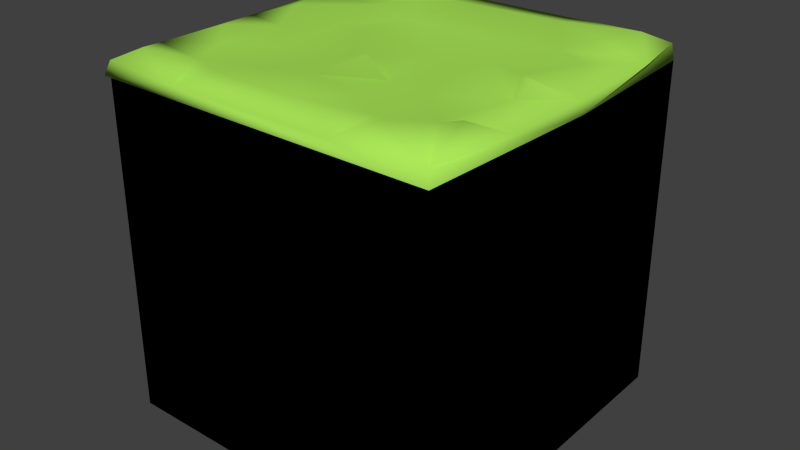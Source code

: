 # Source: GrassCube.blend  (saved by Blender 2.74.0; exported with 4.5.12 LTS)
import bpy
from mathutils import Matrix  # noqa: F401  (used for matrix-valued properties, if any)

bpy.ops.wm.read_factory_settings(use_empty=True)
scene = bpy.context.scene
scene.name = 'Scene'

# ---- collections
col_collection_1 = bpy.data.collections.new('Collection 1'); scene.collection.children.link(col_collection_1)

# ---- materials (node trees are filled in below, after node groups)
mat_bottom = bpy.data.materials.new('Bottom')
mat_bottom.alpha_threshold = 0.0
mat_bottom.use_transparent_shadow = False
mat_bottom.diffuse_color = (0.0, 0.0, 0.0, 1.0)
mat_bottom.roughness = 0.5
mat_grass = bpy.data.materials.new('Grass')
mat_grass.alpha_threshold = 0.0
mat_grass.use_transparent_shadow = False
mat_grass.diffuse_color = (0.4113, 0.8, 0.0995, 1.0)
mat_grass.roughness = 0.5
mat_grass2 = bpy.data.materials.new('Grass2')
mat_grass2.alpha_threshold = 0.0
mat_grass2.use_transparent_shadow = False
mat_grass2.diffuse_color = (0.03235, 0.07324, 0.007176, 1.0)
mat_grass2.roughness = 0.5

# ---- material node trees

# ---- world
world_world = bpy.data.worlds.new('World'); scene.world = world_world
world_world.color = (0.05088, 0.05088, 0.05088)
world_world.use_sun_shadow = False
world_world.sun_shadow_jitter_overblur = 0.0
world_world.cycles.sampling_method = 'MANUAL'
world_world.cycles.sample_map_resolution = 256

# ---- meshes
me_cube_001 = bpy.data.meshes.new('Cube.001')
me_cube_001.from_pydata([(-1.0, -1.0, 0.003535), (-0.9751, -0.9751, 1.977), (-1.0, 1.0, 0.003535), (-0.9671, 0.9671, 1.969), (1.0, -1.0, 0.003535), (0.9751, -0.9751, 1.977), (1.0, 1.0, 0.003535), (0.9671, 0.9671, 1.969), (-1.705e-11, 1.003, 1.96), (0.0, 1.0, 0.003535), (0.0, -1.001, 1.983), (0.0, -1.0, 0.003535), (-0.5, 1.0, 0.003535), (-0.5001, -1.001, 1.991), (-0.4994, 1.0, 1.977), (-0.5, -1.0, 0.003535), (0.4994, 1.0, 1.977), (0.5, -1.0, 0.003535), (0.5, 1.0, 0.003535), (0.5001, -1.001, 1.991), (-1.001, 8.774e-07, 1.996), (-1.0, 0.0, 0.003535), (1.001, 8.774e-07, 1.996), (1.0, 0.0, 0.003535), (0.0, 0.0, 0.003535), (-0.5, 0.0, 0.003535), (0.5, 0.0, 0.003535), (-1.0, 0.4998, 1.993), (1.0, 0.5, 0.003535), (-1.0, 0.5, 0.003535), (1.0, 0.4998, 1.993), (0.0, 0.5, 0.003535), (-0.5, 0.5, 0.003535), (0.5, 0.5, 0.003535), (-1.0, -0.5, 0.003535), (1.0, -0.4999, 1.994), (0.0, -0.5, 0.003535), (-0.5, -0.5, 0.003535), (0.5, -0.5, 0.003535), (-1.0, -0.4999, 1.994), (1.0, -0.5, 0.003535), (-1.0, -1.0, 1.004), (-1.0, 1.0, 1.004), (1.0, 1.0, 1.004), (1.0, -1.0, 1.004), (0.0, -1.0, 1.004), (0.0, 1.0, 1.004), (-0.5, 1.0, 1.004), (-0.5, -1.0, 1.004), (0.5, -1.0, 1.004), (0.5, 1.0, 1.004), (1.0, 0.0, 1.004), (-1.0, 0.0, 1.004), (1.0, 0.5, 1.004), (-1.0, 0.5, 1.004), (-1.0, -0.5, 1.004), (1.0, -0.5, 1.004), (-1.0, -1.0, 1.504), (-1.0, 1.0, 1.504), (1.0, 1.0, 1.504), (1.0, -1.0, 1.504), (0.0, -1.0, 1.504), (0.0, 1.0, 1.504), (-0.5, 1.0, 1.504), (-0.5, -1.0, 1.504), (0.5, -1.0, 1.504), (0.5, 1.0, 1.504), (1.0, 0.0, 1.504), (-1.0, 0.0, 1.504), (1.0, 0.5, 1.504), (-1.0, 0.5, 1.504), (-1.0, -0.5, 1.504), (1.0, -0.5, 1.504), (-1.0, 1.0, 0.5035), (1.0, 1.0, 0.5035), (1.0, -1.0, 0.5035), (0.0, -1.0, 0.5035), (0.0, 1.0, 0.5035), (-0.5, 1.0, 0.5035), (-0.5, -1.0, 0.5035), (0.5, -1.0, 0.5035), (0.5, 1.0, 0.5035), (1.0, 0.0, 0.5035), (-1.0, 0.0, 0.5035), (1.0, 0.5, 0.5035), (-1.0, 0.5, 0.5035), (-1.0, -0.5, 0.5035), (1.0, -0.5, 0.5035), (-1.0, -1.0, 0.5035), (-0.9924, 0.5059, 2.087), (-0.9736, 0.9709, 2.085), (0.4992, 0.986, 2.094), (0.9623, 0.96, 2.101), (0.9932, -0.5056, 2.082), (0.9655, -0.9653, 2.084), (-0.4988, -0.9915, 2.098), (-0.9603, -0.9606, 2.105), (-0.5126, 0.9857, 2.097), (-0.007918, 0.9777, 2.104), (0.5087, -0.9914, 2.098), (0.006076, -0.9829, 2.107), (-2.549e-05, -0.5002, 2.096), (-0.5, -0.5002, 2.103), (0.5, -0.5002, 2.104), (-0.9931, -0.4996, 2.085), (-0.9937, 0.002523, 2.084), (0.9925, 0.4994, 2.085), (0.9937, -0.002497, 2.082), (-2.862e-05, 0.5006, 2.116), (-3.237e-05, 5.133e-05, 2.113), (-0.5001, 0.5002, 2.101), (-0.5, 1.812e-05, 2.097), (0.5002, 0.5002, 2.097), (0.5001, 2.318e-05, 2.097), (-1.011, -1.011, 2.005), (-0.9963, 0.9963, 2.006), (1.011, -1.011, 2.005), (0.9963, 0.9963, 2.006), (1e-07, 1.035, 2.009), (-7.039e-08, -1.036, 2.005), (-0.5181, -1.037, 2.003), (-0.5162, 1.034, 2.006), (0.5162, 1.034, 2.006), (0.5181, -1.037, 2.003), (-1.037, 2.88e-06, 2.003), (1.037, 2.879e-06, 2.003), (-1.036, 0.5179, 2.003), (1.036, 0.5179, 2.003), (1.037, -0.5183, 2.003), (-1.037, -0.5183, 2.003), (-1.037, 0.5174, 2.077), (-0.9842, 0.9832, 2.076), (0.5165, 1.037, 2.078), (0.9839, 0.9828, 2.077), (1.038, -0.5187, 2.076), (0.9896, -0.99, 2.075), (-0.5181, -1.037, 2.076), (-0.9897, -0.9899, 2.075), (-0.5168, 1.037, 2.078), (-3.97e-05, 1.041, 2.079), (0.5181, -1.037, 2.076), (5.269e-06, -1.038, 2.075), (-1.038, -0.5186, 2.076), (-1.038, 1.26e-05, 2.077), (1.037, 0.5174, 2.077), (1.038, 9.073e-06, 2.077), (-0.2644, 1.052, 2.088), (0.78, 1.042, 2.087), (-0.7832, -1.045, 2.087), (1.067, 0.2682, 2.083), (0.2639, -1.056, 2.086), (-1.053, 0.7876, 2.084), (1.058, -0.7941, 2.083), (-1.065, -0.268, 2.082), (0.2633, 1.051, 2.091), (1.055, 0.7891, 2.091), (-1.057, -0.7933, 2.089), (-0.2634, -1.056, 2.091), (1.065, -0.2681, 2.088), (0.7838, -1.046, 2.089), (-0.7815, 1.043, 2.089), (-1.067, 0.2682, 2.088), (-0.9499, 0.7322, 2.107), (0.7685, 0.9347, 2.114), (0.967, -0.739, 2.095), (-0.7664, -0.9469, 2.12), (-0.2272, 0.9275, 2.117), (0.2274, -0.9324, 2.128), (-0.0003028, -0.7524, 2.12), (-0.2731, -0.9338, 2.119), (-0.7282, 0.9348, 2.111), (-0.5002, -0.751, 2.106), (0.2744, 0.9286, 2.111), (0.7334, -0.9488, 2.107), (0.5005, -0.7512, 2.105), (-0.9614, -0.2629, 2.102), (0.9577, 0.2644, 2.098), (-2.809e-05, 0.2501, 2.115), (-0.5, 0.25, 2.101), (0.5, 0.2501, 2.1), (0.75, 0.0001063, 2.105), (-0.25, 3.41e-05, 2.1), (0.25, 3.519e-05, 2.107), (-0.7501, -1.977e-05, 2.109), (-0.9552, 0.2349, 2.105), (0.9511, 0.7641, 2.106), (0.0001388, 0.7523, 2.119), (-0.5007, 0.7514, 2.11), (0.5005, 0.7512, 2.105), (0.7498, 0.5004, 2.104), (-0.2499, 0.5001, 2.113), (0.2502, 0.5001, 2.11), (-0.7496, 0.5003, 2.109), (0.9636, -0.2379, 2.094), (-2.459e-05, -0.25, 2.097), (-0.5, -0.25, 2.102), (0.5, -0.25, 2.099), (-0.9649, -0.7621, 2.103), (-0.75, -0.5002, 2.111), (0.25, -0.5002, 2.098), (-0.25, -0.5002, 2.097), (0.7499, -0.5001, 2.104), (0.7491, -0.7495, 2.103), (-0.2516, -0.7478, 2.109), (0.2486, -0.7484, 2.114), (-0.75, -0.7504, 2.106), (-0.7459, 0.2485, 2.111), (0.25, 0.2501, 2.112), (-0.25, 0.25, 2.102), (0.7463, 0.2515, 2.106), (-0.7481, -0.2507, 2.106), (0.25, -0.25, 2.096), (-0.25, -0.25, 2.094), (0.7481, -0.2493, 2.1), (0.748, 0.7512, 2.115), (-0.2487, 0.748, 2.118), (0.2516, 0.7478, 2.11), (-0.7457, 0.7478, 2.116), (-0.8719, -0.8719, 2.171), (0.1217, -0.8695, 2.154), (-0.3773, -0.8707, 2.157), (0.6255, -0.8729, 2.181), (0.125, 0.1251, 2.136), (-0.375, 0.1251, 2.142), (0.6251, 0.1251, 2.138), (-0.8699, 0.1233, 2.162), (0.1252, 0.626, 2.134), (-0.375, 0.6261, 2.186), (0.6258, 0.6262, 2.131), (-0.8713, 0.6244, 2.147), (0.125, -0.3749, 2.198), (-0.375, -0.3749, 2.15), (0.625, -0.375, 2.144), (-0.8706, -0.3765, 2.166), (0.871, -0.1235, 2.173), (0.8698, 0.3769, 2.168), (0.872, -0.6244, 2.174), (0.8699, 0.8727, 2.178), (-0.6261, 0.8731, 2.138), (-0.6253, -0.6258, 2.141), (-0.6252, 0.375, 2.132), (-0.6251, -0.125, 2.137), (-0.1221, 0.87, 2.136), (-0.1252, -0.6263, 2.14), (-0.1251, 0.3752, 2.124), (-0.1251, -0.1249, 2.127), (0.3752, -0.1249, 2.152), (0.3752, 0.3751, 2.165), (0.3751, -0.626, 2.157), (0.3775, 0.8702, 2.141)], [], [(85, 73, 2, 29), (81, 74, 6, 18), (87, 75, 4, 40), (79, 88, 0, 15), (33, 18, 6, 28), (35, 22, 125, 128), (32, 12, 9, 31), (80, 76, 11, 17), (78, 77, 9, 12), (73, 78, 12, 2), (29, 2, 12, 32), (10, 19, 123, 119), (76, 79, 15, 11), (75, 80, 17, 4), (31, 9, 18, 33), (77, 81, 18, 9), (36, 24, 26, 38), (30, 7, 117, 127), (19, 5, 116, 123), (34, 21, 25, 37), (37, 25, 24, 36), (5, 35, 128, 116), (38, 26, 23, 40), (84, 82, 23, 28), (86, 83, 21, 34), (74, 84, 28, 6), (24, 31, 33, 26), (13, 10, 119, 120), (21, 29, 32, 25), (25, 32, 31, 24), (20, 39, 129, 124), (26, 33, 28, 23), (83, 85, 29, 21), (88, 86, 34, 0), (17, 38, 40, 4), (15, 37, 36, 11), (0, 34, 37, 15), (22, 30, 127, 125), (11, 36, 38, 17), (82, 87, 40, 23), (67, 72, 56, 51), (57, 71, 55, 41), (68, 70, 54, 52), (59, 69, 53, 43), (71, 68, 52, 55), (69, 67, 51, 53), (62, 66, 50, 46), (60, 65, 49, 44), (61, 64, 48, 45), (58, 63, 47, 42), (63, 62, 46, 47), (65, 61, 45, 49), (64, 57, 41, 48), (72, 60, 44, 56), (66, 59, 43, 50), (70, 58, 42, 54), (27, 3, 58, 70), (16, 7, 59, 66), (35, 5, 60, 72), (13, 1, 57, 64), (19, 10, 61, 65), (14, 8, 62, 63), (3, 14, 63, 58), (10, 13, 64, 61), (5, 19, 65, 60), (8, 16, 66, 62), (30, 22, 67, 69), (39, 20, 68, 71), (7, 30, 69, 59), (20, 27, 70, 68), (1, 39, 71, 57), (22, 35, 72, 67), (51, 56, 87, 82), (41, 55, 86, 88), (52, 54, 85, 83), (43, 53, 84, 74), (55, 52, 83, 86), (53, 51, 82, 84), (46, 50, 81, 77), (44, 49, 80, 75), (45, 48, 79, 76), (42, 47, 78, 73), (47, 46, 77, 78), (49, 45, 76, 80), (48, 41, 88, 79), (56, 44, 75, 87), (50, 43, 74, 81), (54, 42, 73, 85), (217, 170, 90, 162), (216, 172, 98, 186), (215, 166, 97, 187), (214, 163, 91, 188), (213, 180, 113, 196), (212, 181, 111, 195), (211, 182, 109, 194), (210, 183, 105, 175), (209, 189, 112, 179), (208, 190, 110, 178), (207, 191, 108, 177), (206, 192, 89, 184), (205, 198, 104, 197), (204, 199, 101, 168), (203, 200, 102, 171), (202, 201, 103, 174), (127, 117, 133, 144), (117, 122, 132, 133), (122, 118, 139, 132), (120, 119, 141, 136), (114, 120, 136, 137), (126, 124, 143, 130), (118, 121, 138, 139), (115, 126, 130, 131), (124, 129, 142, 143), (119, 123, 140, 141), (125, 127, 144, 145), (129, 114, 137, 142), (116, 128, 134, 135), (123, 116, 135, 140), (128, 125, 145, 134), (121, 115, 131, 138), (3, 27, 126, 115), (8, 14, 121, 118), (144, 106, 149), (1, 13, 120, 114), (14, 3, 115, 121), (39, 1, 114, 129), (7, 16, 122, 117), (16, 8, 118, 122), (27, 20, 124, 126), (140, 135, 159), (135, 94, 159), (99, 140, 159), (94, 173, 99, 159), (141, 140, 150), (100, 141, 150), (99, 167, 100, 150), (140, 99, 150), (136, 141, 157), (95, 136, 157), (100, 169, 95, 157), (141, 100, 157), (93, 164, 94, 152), (94, 135, 152), (135, 134, 152), (134, 93, 152), (107, 193, 93, 158), (145, 107, 158), (93, 134, 158), (134, 145, 158), (106, 144, 155), (90, 131, 151), (130, 89, 151), (104, 175, 105, 153), (132, 139, 154), (96, 137, 148), (131, 90, 160), (89, 130, 161), (143, 142, 153), (137, 96, 156), (96, 197, 104, 156), (89, 162, 90, 151), (105, 143, 153), (139, 138, 146), (136, 95, 148), (145, 144, 149), (131, 130, 151), (106, 176, 107, 149), (98, 139, 146), (95, 165, 96, 148), (138, 97, 146), (91, 163, 92, 147), (107, 145, 149), (92, 133, 147), (142, 104, 153), (137, 136, 148), (133, 132, 147), (132, 91, 147), (97, 166, 98, 146), (105, 184, 89, 161), (143, 105, 161), (142, 137, 156), (144, 133, 155), (139, 98, 154), (97, 138, 160), (92, 185, 106, 155), (138, 131, 160), (98, 172, 91, 154), (133, 92, 155), (90, 170, 97, 160), (104, 142, 156), (130, 143, 161), (91, 132, 154), (94, 164, 202, 173), (100, 168, 203, 169), (179, 112, 247), (99, 174, 204, 167), (95, 171, 205, 165), (111, 178, 206, 183), (113, 179, 207, 182), (109, 177, 208, 181), (207, 179, 247), (107, 176, 209, 180), (102, 195, 210, 198), (103, 196, 211, 199), (101, 194, 212, 200), (188, 91, 249), (93, 193, 213, 201), (106, 185, 214, 189), (108, 186, 215, 190), (103, 199, 248), (112, 188, 216, 191), (110, 187, 217, 192), (107, 180, 234), (106, 189, 235), (189, 209, 235), (176, 106, 235), (209, 176, 235), (163, 214, 237), (185, 92, 237), (214, 185, 237), (201, 202, 236), (180, 213, 234), (202, 164, 236), (213, 193, 234), (93, 201, 236), (164, 93, 236), (92, 163, 237), (193, 107, 234), (215, 187, 227), (202, 174, 221), (182, 207, 222), (89, 192, 229), (213, 196, 232), (177, 109, 222), (165, 205, 218), (101, 199, 230), (211, 194, 230), (95, 169, 220), (191, 216, 226), (169, 203, 220), (108, 191, 226), (209, 179, 224), (104, 198, 233), (189, 214, 228), (102, 200, 231), (178, 111, 223), (180, 209, 224), (204, 168, 219), (217, 162, 229), (171, 95, 220), (199, 211, 230), (186, 108, 226), (206, 184, 225), (103, 201, 232), (179, 113, 224), (201, 213, 232), (194, 101, 230), (208, 178, 223), (173, 202, 221), (187, 110, 227), (190, 215, 227), (96, 165, 218), (197, 96, 218), (210, 175, 233), (113, 180, 224), (195, 102, 231), (175, 104, 233), (167, 204, 219), (192, 217, 229), (99, 173, 221), (212, 195, 231), (188, 112, 228), (183, 206, 225), (111, 181, 223), (214, 188, 228), (196, 103, 232), (181, 208, 223), (174, 99, 221), (203, 171, 220), (112, 189, 228), (216, 186, 226), (184, 105, 225), (100, 167, 219), (109, 182, 222), (162, 89, 229), (198, 210, 233), (205, 197, 218), (200, 212, 231), (110, 190, 227), (168, 100, 219), (207, 177, 222), (105, 183, 225), (206, 178, 240), (170, 217, 238), (192, 206, 240), (110, 192, 240), (217, 187, 238), (195, 111, 241), (198, 205, 239), (171, 102, 239), (205, 171, 239), (183, 210, 241), (210, 195, 241), (97, 170, 238), (178, 110, 240), (187, 97, 238), (102, 198, 239), (111, 183, 241), (177, 108, 244), (181, 212, 245), (108, 190, 244), (168, 101, 243), (212, 194, 245), (186, 98, 242), (166, 215, 242), (101, 200, 243), (215, 186, 242), (200, 203, 243), (98, 166, 242), (203, 168, 243), (190, 208, 244), (194, 109, 245), (208, 177, 244), (109, 181, 245), (191, 207, 247), (196, 113, 246), (174, 103, 248), (204, 174, 248), (199, 204, 248), (112, 191, 247), (91, 172, 249), (216, 188, 249), (113, 182, 246), (172, 216, 249), (211, 196, 246), (182, 211, 246)])
me_cube_001.polygons.foreach_set('use_smooth', [True] * 336)
me_cube_001.polygons.foreach_set('material_index', [0, 0, 0, 0, 0, 0, 0, 0, 0, 0, 0, 0, 0, 0, 0, 0, 0, 0, 0, 0, 0, 0, 0, 0, 0, 0, 0, 0, 0, 0, 0, 0, 0, 0, 0, 0, 0, 0, 0, 0, 0, 0, 0, 0, 0, 0, 0, 0, 0, 0, 0, 0, 0, 0, 0, 0, 0, 0, 0, 0, 0, 0, 0, 0, 0, 0, 0, 0, 0, 0, 0, 0, 0, 0, 0, 0, 0, 0, 0, 0, 0, 0, 0, 0, 0, 0, 0, 0, 1, 1, 1, 1, 1, 1, 1, 1, 1, 1, 1, 1, 1, 1, 1, 1, 1, 1, 1, 1, 1, 1, 1, 1, 1, 1, 1, 1, 1, 1, 1, 1, 0, 0, 1, 0, 0, 0, 0, 0, 0, 1, 1, 1, 1, 1, 1, 1, 1, 1, 1, 1, 1, 1, 1, 1, 1, 1, 1, 1, 1, 1, 1, 1, 1, 1, 1, 1, 1, 1, 1, 1, 1, 1, 1, 1, 1, 1, 1, 1, 1, 1, 1, 1, 1, 1, 1, 1, 1, 1, 1, 1, 1, 1, 1, 1, 1, 1, 1, 1, 1, 1, 1, 1, 1, 1, 1, 1, 1, 1, 1, 1, 1, 1, 1, 1, 1, 1, 1, 1, 1, 1, 1, 1, 1, 1, 1, 1, 1, 1, 1, 1, 1, 1, 1, 1, 1, 1, 1, 1, 1, 1, 1, 1, 1, 1, 1, 1, 1, 1, 1, 1, 1, 1, 1, 1, 1, 1, 1, 1, 1, 1, 1, 1, 1, 1, 1, 1, 1, 1, 1, 1, 1, 1, 1, 1, 1, 1, 1, 1, 1, 1, 1, 1, 1, 1, 1, 1, 1, 1, 1, 1, 1, 1, 1, 1, 1, 1, 1, 1, 1, 1, 1, 1, 1, 1, 1, 1, 1, 1, 1, 1, 1, 1, 1, 1, 1, 1, 1, 1, 1, 1, 1, 1, 1, 1, 1, 1, 1, 1, 1, 1, 1, 1, 1, 1, 1, 1, 1, 1, 1, 1, 1, 1, 1, 1, 1, 1])
me_cube_001.materials.append(mat_bottom)
me_cube_001.materials.append(mat_grass)
me_cube_001.materials.append(mat_grass2)
me_cube_001.use_remesh_preserve_volume = False
me_cube_001.use_remesh_preserve_attributes = False
me_cube_001.use_mirror_vertex_groups = False
me_cube_001.update()

# ---- objects
ob_cube = bpy.data.objects.new('Cube', me_cube_001)

# ---- transforms, parenting, visibility, modifiers, constraints
ob_cube.location = (0.0, 0.0, 0.0)
ob_cube.scale = (89.7, 89.7, 87.5)
ob_cube.lineart.crease_threshold = 0.0
_m = ob_cube.modifiers.new('Decimate', 'DECIMATE')
_m.ratio = 0.25

# ---- collection membership
col_collection_1.objects.link(ob_cube)

# ---- scene / render settings (as saved in the file)
scene.frame_start = 1; scene.frame_end = 250; scene.frame_set(1)
scene.render.engine = 'BLENDER_EEVEE_NEXT'
scene.render.resolution_percentage = 50
scene.render.dither_intensity = 0.0
scene.cycles.use_denoising = False
scene.cycles.samples = 10
scene.cycles.sampling_pattern = 'TABULATED_SOBOL'
scene.cycles.light_sampling_threshold = 0.0
scene.cycles.use_adaptive_sampling = False
scene.cycles.use_light_tree = False
scene.cycles.blur_glossy = 0.0
scene.cycles.pixel_filter_type = 'GAUSSIAN'
scene.cycles.sample_clamp_indirect = 0.0
scene.view_settings.view_transform = 'Standard'
bpy.context.view_layer.update()

# ---- added for rendering (the .blend has no active camera and no usable light): camera, sun
cam_auto = bpy.data.cameras.new('AutoCamera')
cam_auto.lens = 50.0
cam_auto.sensor_width = 36.0
cam_auto.clip_end = 5313.11
ob_auto_camera = bpy.data.objects.new('AutoCamera', cam_auto)
scene.collection.objects.link(ob_auto_camera)
ob_auto_camera.location = (303.665, -363.106, 338.502)
ob_auto_camera.rotation_euler = (1.09748, -7.21219e-08, 0.694738)
scene.camera = ob_auto_camera
light_auto_sun = bpy.data.lights.new('AutoSun', 'SUN')
light_auto_sun.energy = 3.0
light_auto_sun.angle = 0.0523599
ob_auto_sun = bpy.data.objects.new('AutoSun', light_auto_sun)
scene.collection.objects.link(ob_auto_sun)
ob_auto_sun.rotation_euler = (0.872665, 0.174533, 0.523599)
bpy.context.view_layer.update()
